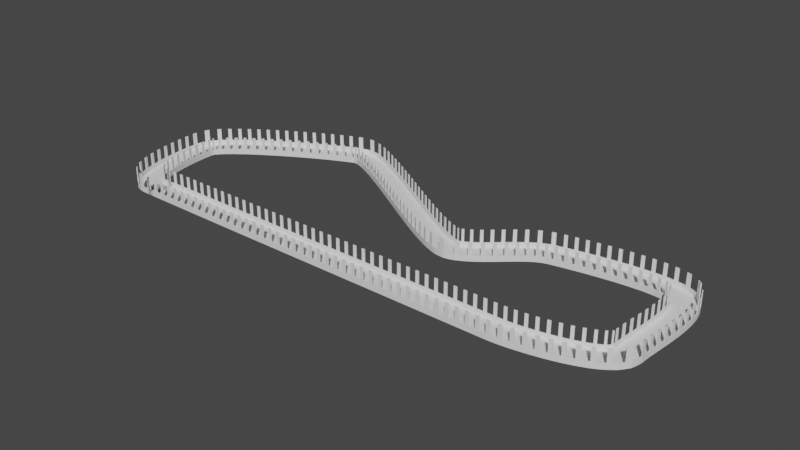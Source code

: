 # Source: Testing_Track_piatto_.blend  (saved by Blender 2.80.75; exported with 4.5.12 LTS)
import bpy
from mathutils import Matrix  # noqa: F401  (used for matrix-valued properties, if any)

bpy.ops.wm.read_factory_settings(use_empty=True)
scene = bpy.context.scene
scene.name = 'Scene'

# ---- collections
col_collection = bpy.data.collections.new('Collection'); scene.collection.children.link(col_collection)

# ---- world
world_world = bpy.data.worlds.new('World'); scene.world = world_world
world_world.use_nodes = True; world_world.node_tree.nodes.clear()
_N = world_world.node_tree.nodes; _L = world_world.node_tree.links
n0 = _N.new('ShaderNodeOutputWorld'); n0.name = 'World Output'; n0.location = (300, 300)
n1 = _N.new('ShaderNodeBackground'); n1.name = 'Background'; n1.location = (10, 300)
n1.inputs[0].default_value = (0.05088, 0.05088, 0.05088, 1.0)
_L.new(n1.outputs[0], n0.inputs[0])
n0.is_active_output = True
world_world.color = (0.05088, 0.05088, 0.05088)
world_world.use_sun_shadow = False
world_world.sun_shadow_jitter_overblur = 0.0

# ---- meshes
me_cube_001 = bpy.data.meshes.new('Cube.001')
me_cube_001.from_pydata([(-0.2084, -0.534, -0.03497), (-0.2084, -0.534, 0.03497), (0.2084, -0.534, -0.03497), (0.2084, -0.534, 0.03497), (-0.2084, 0.0, -0.03497), (-0.2084, 0.0, 0.003078), (0.2084, 0.0, -0.03497), (0.2084, 0.0, 0.003078), (-0.2084, -0.4998, -0.03497), (0.2084, -0.4998, 0.03497), (-0.2084, -0.4998, 0.03497), (0.2084, -0.4998, -0.03497), (0.2084, -0.4998, 0.2104), (0.2084, -0.534, 0.2104), (-0.2084, -0.534, 0.2104), (-0.2084, -0.4998, 0.2104), (-0.06948, -0.534, -0.03497), (0.06948, -0.534, -0.03497), (0.06948, -0.534, 0.03497), (-0.06948, -0.534, 0.03497), (-0.06948, 0.0, 0.003078), (0.06948, 0.0, 0.003078), (0.06948, 0.0, -0.03497), (-0.06948, 0.0, -0.03497), (-0.06948, -0.4998, 0.03497), (0.06948, -0.4998, 0.03497), (0.06948, -0.4998, -0.03497), (-0.06948, -0.4998, -0.03497), (0.06948, -0.534, 0.2104), (-0.06948, -0.534, 0.2104), (-0.06948, -0.4998, 0.2104), (0.06948, -0.4998, 0.2104), (0.06948, -0.534, 0.7393), (-0.06948, -0.534, 0.7393), (-0.06948, -0.4998, 0.7393), (0.06948, -0.4998, 0.7393), (-0.2084, -0.4481, 0.01167), (-0.2084, -0.3945, 0.005531), (-0.2084, -0.3408, 0.003078), (-0.2084, -0.2871, 0.003078), (-0.2084, -0.2335, 0.003078), (-0.2084, -0.2301, 0.003078), (-0.2084, -0.2227, 0.003078), (-0.2084, -0.2167, 0.003078), (-0.2084, -0.163, 0.003078), (-0.2084, -0.1093, 0.003078), (-0.2084, -0.05567, 0.003078), (0.2084, -0.4481, -0.03497), (0.2084, -0.3945, -0.03497), (0.2084, -0.3408, -0.03497), (0.2084, -0.2871, -0.03497), (0.2084, -0.2335, -0.03497), (0.2084, -0.2301, -0.03497), (0.2084, -0.2227, -0.03497), (0.2084, -0.2167, -0.03497), (0.2084, -0.163, -0.03497), (0.2084, -0.1093, -0.03497), (0.2084, -0.05567, -0.03497), (-0.2084, -0.05567, -0.03497), (-0.2084, -0.1093, -0.03497), (-0.2084, -0.163, -0.03497), (-0.2084, -0.2167, -0.03497), (-0.2084, -0.2227, -0.03497), (-0.2084, -0.2301, -0.03497), (-0.2084, -0.2335, -0.03497), (-0.2084, -0.2871, -0.03497), (-0.2084, -0.3408, -0.03497), (-0.2084, -0.3945, -0.03497), (-0.2084, -0.4481, -0.03497), (0.2084, -0.05567, 0.003078), (0.2084, -0.1093, 0.003078), (0.2084, -0.163, 0.003078), (0.2084, -0.2167, 0.003078), (0.2084, -0.2227, 0.003078), (0.2084, -0.2301, 0.003078), (0.2084, -0.2335, 0.003078), (0.2084, -0.2871, 0.003078), (0.2084, -0.3408, 0.003078), (0.2084, -0.3945, 0.005531), (0.2084, -0.4481, 0.01167), (-0.06948, -0.05567, -0.03497), (-0.06948, -0.1093, -0.03497), (-0.06948, -0.163, -0.03497), (-0.06948, -0.2167, -0.03497), (-0.06948, -0.2227, -0.03497), (-0.06948, -0.2301, -0.03497), (-0.06948, -0.2335, -0.03497), (-0.06948, -0.2871, -0.03497), (-0.06948, -0.3408, -0.03497), (-0.06948, -0.3945, -0.03497), (-0.06948, -0.4481, -0.03497), (0.06948, -0.05567, -0.03497), (0.06948, -0.1093, -0.03497), (0.06948, -0.163, -0.03497), (0.06948, -0.2167, -0.03497), (0.06948, -0.2227, -0.03497), (0.06948, -0.2301, -0.03497), (0.06948, -0.2335, -0.03497), (0.06948, -0.2871, -0.03497), (0.06948, -0.3408, -0.03497), (0.06948, -0.3945, -0.03497), (0.06948, -0.4481, -0.03497), (0.06948, -0.05567, 0.003078), (0.06948, -0.1093, 0.003078), (0.06948, -0.163, 0.003078), (0.06948, -0.2167, 0.003078), (0.06948, -0.2227, 0.003078), (0.06948, -0.2301, 0.003078), (0.06948, -0.2335, 0.003078), (0.06948, -0.2871, 0.003078), (0.06948, -0.3408, 0.003078), (0.06948, -0.3945, 0.005531), (0.06948, -0.4481, 0.01167), (-0.06948, -0.05567, 0.003078), (-0.06948, -0.1093, 0.003078), (-0.06948, -0.163, 0.003078), (-0.06948, -0.2167, 0.003078), (-0.06948, -0.2227, 0.003078), (-0.06948, -0.2301, 0.003078), (-0.06948, -0.2335, 0.003078), (-0.06948, -0.2871, 0.003078), (-0.06948, -0.3408, 0.003078), (-0.06948, -0.3945, 0.005531), (-0.06948, -0.4481, 0.01167)], [], [(11, 9, 3, 2), (16, 19, 1, 0), (26, 11, 2, 17), (3, 9, 12, 13), (58, 46, 5, 4), (0, 1, 10, 8), (123, 36, 10, 24), (101, 47, 11, 26), (47, 79, 9, 11), (30, 15, 14, 29), (18, 3, 13, 28), (10, 1, 14, 15), (24, 10, 15, 30), (9, 25, 31, 12), (25, 24, 30, 31), (1, 19, 29, 14), (19, 18, 28, 29), (12, 31, 28, 13), (28, 31, 35, 32), (68, 90, 27, 8), (90, 101, 26, 27), (79, 112, 25, 9), (112, 123, 24, 25), (8, 27, 16, 0), (27, 26, 17, 16), (2, 3, 18, 17), (17, 18, 19, 16), (35, 34, 33, 32), (30, 29, 33, 34), (31, 30, 34, 35), (29, 28, 32, 33), (21, 20, 113, 102), (102, 113, 114, 103), (103, 114, 115, 104), (104, 115, 116, 105), (105, 116, 117, 106), (106, 117, 118, 107), (107, 118, 119, 108), (108, 119, 120, 109), (109, 120, 121, 110), (110, 121, 122, 111), (111, 122, 123, 112), (7, 21, 102, 69), (69, 102, 103, 70), (70, 103, 104, 71), (71, 104, 105, 72), (72, 105, 106, 73), (73, 106, 107, 74), (74, 107, 108, 75), (75, 108, 109, 76), (76, 109, 110, 77), (77, 110, 111, 78), (78, 111, 112, 79), (23, 22, 91, 80), (80, 91, 92, 81), (81, 92, 93, 82), (82, 93, 94, 83), (83, 94, 95, 84), (84, 95, 96, 85), (85, 96, 97, 86), (86, 97, 98, 87), (87, 98, 99, 88), (88, 99, 100, 89), (89, 100, 101, 90), (4, 23, 80, 58), (58, 80, 81, 59), (59, 81, 82, 60), (60, 82, 83, 61), (61, 83, 84, 62), (62, 84, 85, 63), (63, 85, 86, 64), (64, 86, 87, 65), (65, 87, 88, 66), (66, 88, 89, 67), (67, 89, 90, 68), (6, 7, 69, 57), (57, 69, 70, 56), (56, 70, 71, 55), (55, 71, 72, 54), (54, 72, 73, 53), (53, 73, 74, 52), (52, 74, 75, 51), (51, 75, 76, 50), (50, 76, 77, 49), (49, 77, 78, 48), (48, 78, 79, 47), (22, 6, 57, 91), (91, 57, 56, 92), (92, 56, 55, 93), (93, 55, 54, 94), (94, 54, 53, 95), (95, 53, 52, 96), (96, 52, 51, 97), (97, 51, 50, 98), (98, 50, 49, 99), (99, 49, 48, 100), (100, 48, 47, 101), (20, 5, 46, 113), (113, 46, 45, 114), (114, 45, 44, 115), (115, 44, 43, 116), (116, 43, 42, 117), (117, 42, 41, 118), (118, 41, 40, 119), (119, 40, 39, 120), (120, 39, 38, 121), (121, 38, 37, 122), (122, 37, 36, 123), (8, 10, 36, 68), (68, 36, 37, 67), (67, 37, 38, 66), (66, 38, 39, 65), (65, 39, 40, 64), (64, 40, 41, 63), (63, 41, 42, 62), (62, 42, 43, 61), (61, 43, 44, 60), (60, 44, 45, 59), (59, 45, 46, 58)])
_uv = me_cube_001.uv_layers.new(name='UVMap')
_uv.uv.foreach_set('vector', [0.375, 0.7437, 0.625, 0.7437, 0.625, 0.75, 0.375, 0.75, 0.375, 0.9167, 0.625, 0.9167, 0.625, 1.0, 0.375, 1.0, 0.2917, 0.7437, 0.375, 0.7437, 0.375, 0.75, 0.2917, 0.75, 0.625, 0.75, 0.625, 0.7437, 0.625, 0.7437, 0.625, 0.75, 0.375, 0.1147, 0.625, 0.1147, 0.625, 0.125, 0.375, 0.125, 0.375, 0.0, 0.625, 0.0, 0.625, 0.006297, 0.375, 0.006297, 0.7917, 0.7342, 0.875, 0.7342, 0.875, 0.7437, 0.7917, 0.7437, 0.2917, 0.7342, 0.375, 0.7342, 0.375, 0.7437, 0.2917, 0.7437, 0.375, 0.7342, 0.625, 0.7342, 0.625, 0.7437, 0.375, 0.7437, 0.7917, 0.7437, 0.875, 0.7437, 0.875, 0.75, 0.7917, 0.75, 0.625, 0.8333, 0.625, 0.75, 0.625, 0.75, 0.625, 0.8333, 0.625, 0.006297, 0.625, 0.0, 0.625, 0.0, 0.625, 0.006297, 0.7917, 0.7437, 0.875, 0.7437, 0.875, 0.7437, 0.7917, 0.7437, 0.625, 0.7437, 0.7083, 0.7437, 0.7083, 0.7437, 0.625, 0.7437, 0.7083, 0.7437, 0.7917, 0.7437, 0.7917, 0.7437, 0.7083, 0.7437, 0.625, 1.0, 0.625, 0.9167, 0.625, 0.9167, 0.625, 1.0, 0.625, 0.9167, 0.625, 0.8333, 0.625, 0.8333, 0.625, 0.9167, 0.625, 0.7437, 0.7083, 0.7437, 0.7083, 0.75, 0.625, 0.75, 0.7083, 0.75, 0.7083, 0.7437, 0.7083, 0.7437, 0.7083, 0.75, 0.125, 0.7342, 0.2083, 0.7342, 0.2083, 0.7437, 0.125, 0.7437, 0.2083, 0.7342, 0.2917, 0.7342, 0.2917, 0.7437, 0.2083, 0.7437, 0.625, 0.7342, 0.7083, 0.7342, 0.7083, 0.7437, 0.625, 0.7437, 0.7083, 0.7342, 0.7917, 0.7342, 0.7917, 0.7437, 0.7083, 0.7437, 0.125, 0.7437, 0.2083, 0.7437, 0.2083, 0.75, 0.125, 0.75, 0.2083, 0.7437, 0.2917, 0.7437, 0.2917, 0.75, 0.2083, 0.75, 0.375, 0.75, 0.625, 0.75, 0.625, 0.8333, 0.375, 0.8333, 0.375, 0.8333, 0.625, 0.8333, 0.625, 0.9167, 0.375, 0.9167, 0.7083, 0.7437, 0.7917, 0.7437, 0.7917, 0.75, 0.7083, 0.75, 0.7917, 0.7437, 0.7917, 0.75, 0.7917, 0.75, 0.7917, 0.7437, 0.7083, 0.7437, 0.7917, 0.7437, 0.7917, 0.7437, 0.7083, 0.7437, 0.625, 0.9167, 0.625, 0.8333, 0.625, 0.8333, 0.625, 0.9167, 0.7083, 0.625, 0.7917, 0.625, 0.7917, 0.6353, 0.7083, 0.6353, 0.7083, 0.6353, 0.7917, 0.6353, 0.7917, 0.6452, 0.7083, 0.6452, 0.7083, 0.6452, 0.7917, 0.6452, 0.7917, 0.655, 0.7083, 0.655, 0.7083, 0.655, 0.7917, 0.655, 0.7917, 0.6649, 0.7083, 0.6649, 0.7083, 0.6649, 0.7917, 0.6649, 0.7917, 0.6748, 0.7083, 0.6748, 0.7083, 0.6748, 0.7917, 0.6748, 0.7917, 0.6847, 0.7083, 0.6847, 0.7083, 0.6847, 0.7917, 0.6847, 0.7917, 0.6946, 0.7083, 0.6946, 0.7083, 0.6946, 0.7917, 0.6946, 0.7917, 0.7045, 0.7083, 0.7045, 0.7083, 0.7045, 0.7917, 0.7045, 0.7917, 0.7144, 0.7083, 0.7144, 0.7083, 0.7144, 0.7917, 0.7144, 0.7917, 0.7243, 0.7083, 0.7243, 0.7083, 0.7243, 0.7917, 0.7243, 0.7917, 0.7342, 0.7083, 0.7342, 0.625, 0.625, 0.7083, 0.625, 0.7083, 0.6353, 0.625, 0.6353, 0.625, 0.6353, 0.7083, 0.6353, 0.7083, 0.6452, 0.625, 0.6452, 0.625, 0.6452, 0.7083, 0.6452, 0.7083, 0.655, 0.625, 0.655, 0.625, 0.655, 0.7083, 0.655, 0.7083, 0.6649, 0.625, 0.6649, 0.625, 0.6649, 0.7083, 0.6649, 0.7083, 0.6748, 0.625, 0.6748, 0.625, 0.6748, 0.7083, 0.6748, 0.7083, 0.6847, 0.625, 0.6847, 0.625, 0.6847, 0.7083, 0.6847, 0.7083, 0.6946, 0.625, 0.6946, 0.625, 0.6946, 0.7083, 0.6946, 0.7083, 0.7045, 0.625, 0.7045, 0.625, 0.7045, 0.7083, 0.7045, 0.7083, 0.7144, 0.625, 0.7144, 0.625, 0.7144, 0.7083, 0.7144, 0.7083, 0.7243, 0.625, 0.7243, 0.625, 0.7243, 0.7083, 0.7243, 0.7083, 0.7342, 0.625, 0.7342, 0.2083, 0.625, 0.2917, 0.625, 0.2917, 0.6353, 0.2083, 0.6353, 0.2083, 0.6353, 0.2917, 0.6353, 0.2917, 0.6452, 0.2083, 0.6452, 0.2083, 0.6452, 0.2917, 0.6452, 0.2917, 0.655, 0.2083, 0.655, 0.2083, 0.655, 0.2917, 0.655, 0.2917, 0.6649, 0.2083, 0.6649, 0.2083, 0.6649, 0.2917, 0.6649, 0.2917, 0.6748, 0.2083, 0.6748, 0.2083, 0.6748, 0.2917, 0.6748, 0.2917, 0.6847, 0.2083, 0.6847, 0.2083, 0.6847, 0.2917, 0.6847, 0.2917, 0.6946, 0.2083, 0.6946, 0.2083, 0.6946, 0.2917, 0.6946, 0.2917, 0.7045, 0.2083, 0.7045, 0.2083, 0.7045, 0.2917, 0.7045, 0.2917, 0.7144, 0.2083, 0.7144, 0.2083, 0.7144, 0.2917, 0.7144, 0.2917, 0.7243, 0.2083, 0.7243, 0.2083, 0.7243, 0.2917, 0.7243, 0.2917, 0.7342, 0.2083, 0.7342, 0.125, 0.625, 0.2083, 0.625, 0.2083, 0.6353, 0.125, 0.6353, 0.125, 0.6353, 0.2083, 0.6353, 0.2083, 0.6452, 0.125, 0.6452, 0.125, 0.6452, 0.2083, 0.6452, 0.2083, 0.655, 0.125, 0.655, 0.125, 0.655, 0.2083, 0.655, 0.2083, 0.6649, 0.125, 0.6649, 0.125, 0.6649, 0.2083, 0.6649, 0.2083, 0.6748, 0.125, 0.6748, 0.125, 0.6748, 0.2083, 0.6748, 0.2083, 0.6847, 0.125, 0.6847, 0.125, 0.6847, 0.2083, 0.6847, 0.2083, 0.6946, 0.125, 0.6946, 0.125, 0.6946, 0.2083, 0.6946, 0.2083, 0.7045, 0.125, 0.7045, 0.125, 0.7045, 0.2083, 0.7045, 0.2083, 0.7144, 0.125, 0.7144, 0.125, 0.7144, 0.2083, 0.7144, 0.2083, 0.7243, 0.125, 0.7243, 0.125, 0.7243, 0.2083, 0.7243, 0.2083, 0.7342, 0.125, 0.7342, 0.375, 0.625, 0.625, 0.625, 0.625, 0.6353, 0.375, 0.6353, 0.375, 0.6353, 0.625, 0.6353, 0.625, 0.6452, 0.375, 0.6452, 0.375, 0.6452, 0.625, 0.6452, 0.625, 0.655, 0.375, 0.655, 0.375, 0.655, 0.625, 0.655, 0.625, 0.6649, 0.375, 0.6649, 0.375, 0.6649, 0.625, 0.6649, 0.625, 0.6748, 0.375, 0.6748, 0.375, 0.6748, 0.625, 0.6748, 0.625, 0.6847, 0.375, 0.6847, 0.375, 0.6847, 0.625, 0.6847, 0.625, 0.6946, 0.375, 0.6946, 0.375, 0.6946, 0.625, 0.6946, 0.625, 0.7045, 0.375, 0.7045, 0.375, 0.7045, 0.625, 0.7045, 0.625, 0.7144, 0.375, 0.7144, 0.375, 0.7144, 0.625, 0.7144, 0.625, 0.7243, 0.375, 0.7243, 0.375, 0.7243, 0.625, 0.7243, 0.625, 0.7342, 0.375, 0.7342, 0.2917, 0.625, 0.375, 0.625, 0.375, 0.6353, 0.2917, 0.6353, 0.2917, 0.6353, 0.375, 0.6353, 0.375, 0.6452, 0.2917, 0.6452, 0.2917, 0.6452, 0.375, 0.6452, 0.375, 0.655, 0.2917, 0.655, 0.2917, 0.655, 0.375, 0.655, 0.375, 0.6649, 0.2917, 0.6649, 0.2917, 0.6649, 0.375, 0.6649, 0.375, 0.6748, 0.2917, 0.6748, 0.2917, 0.6748, 0.375, 0.6748, 0.375, 0.6847, 0.2917, 0.6847, 0.2917, 0.6847, 0.375, 0.6847, 0.375, 0.6946, 0.2917, 0.6946, 0.2917, 0.6946, 0.375, 0.6946, 0.375, 0.7045, 0.2917, 0.7045, 0.2917, 0.7045, 0.375, 0.7045, 0.375, 0.7144, 0.2917, 0.7144, 0.2917, 0.7144, 0.375, 0.7144, 0.375, 0.7243, 0.2917, 0.7243, 0.2917, 0.7243, 0.375, 0.7243, 0.375, 0.7342, 0.2917, 0.7342, 0.7917, 0.625, 0.875, 0.625, 0.875, 0.6353, 0.7917, 0.6353, 0.7917, 0.6353, 0.875, 0.6353, 0.875, 0.6452, 0.7917, 0.6452, 0.7917, 0.6452, 0.875, 0.6452, 0.875, 0.655, 0.7917, 0.655, 0.7917, 0.655, 0.875, 0.655, 0.875, 0.6649, 0.7917, 0.6649, 0.7917, 0.6649, 0.875, 0.6649, 0.875, 0.6748, 0.7917, 0.6748, 0.7917, 0.6748, 0.875, 0.6748, 0.875, 0.6847, 0.7917, 0.6847, 0.7917, 0.6847, 0.875, 0.6847, 0.875, 0.6946, 0.7917, 0.6946, 0.7917, 0.6946, 0.875, 0.6946, 0.875, 0.7045, 0.7917, 0.7045, 0.7917, 0.7045, 0.875, 0.7045, 0.875, 0.7144, 0.7917, 0.7144, 0.7917, 0.7144, 0.875, 0.7144, 0.875, 0.7243, 0.7917, 0.7243, 0.7917, 0.7243, 0.875, 0.7243, 0.875, 0.7342, 0.7917, 0.7342, 0.375, 0.006297, 0.625, 0.006297, 0.625, 0.01582, 0.375, 0.01582, 0.375, 0.01582, 0.625, 0.01582, 0.625, 0.02571, 0.375, 0.02571, 0.375, 0.02571, 0.625, 0.02571, 0.625, 0.0356, 0.375, 0.0356, 0.375, 0.0356, 0.625, 0.0356, 0.625, 0.0455, 0.375, 0.0455, 0.375, 0.0455, 0.625, 0.0455, 0.625, 0.05539, 0.375, 0.05539, 0.375, 0.05539, 0.625, 0.05539, 0.625, 0.06528, 0.375, 0.06528, 0.375, 0.06528, 0.625, 0.06528, 0.625, 0.07517, 0.375, 0.07517, 0.375, 0.07517, 0.625, 0.07517, 0.625, 0.08506, 0.375, 0.08506, 0.375, 0.08506, 0.625, 0.08506, 0.625, 0.09495, 0.375, 0.09495, 0.375, 0.09495, 0.625, 0.09495, 0.625, 0.1048, 0.375, 0.1048, 0.375, 0.1048, 0.625, 0.1048, 0.625, 0.1147, 0.375, 0.1147])
me_cube_001.use_remesh_preserve_volume = False
me_cube_001.use_remesh_preserve_attributes = False
me_cube_001.use_mirror_vertex_groups = False
me_cube_001.update()

# ---- curves / text
cu_beziercurve = bpy.data.curves.new('BezierCurve', 'CURVE')
cu_beziercurve.dimensions = '3D'
_sp = cu_beziercurve.splines.new('BEZIER'); _sp.bezier_points.add(8)
_sp.bezier_points.foreach_set('co', [-1.0, 0.0, 0.0, 11.0, 0.0, 0.0, 15.05, 1.538, 0.0, 14.87, 5.719, 0.0, 9.587, 5.515, 0.0, 6.561, 3.481, 0.0, -1.719, 7.825, 0.0, -7.647, 3.971, 0.0, -6.439, 0.01911, 0.0])
_sp.bezier_points.foreach_set('handle_left', [-1.707, 0.0006883, 0.0, 10.0, 0.0, 0.0, 15.05, 0.5379, 0.0, 15.6, 5.032, 0.0, 10.56, 5.737, 0.0, 7.536, 3.703, 0.0, -0.7438, 8.047, 0.0, -7.588, 4.969, 0.0, -7.438, 0.02704, 0.0])
_sp.bezier_points.foreach_set('handle_right', [-0.2929, -0.0006883, 0.0, 12.0, 0.0, 0.0, 15.05, 2.538, 0.0, 14.15, 6.405, 0.0, 8.611, 5.293, 0.0, 5.586, 3.259, 0.0, -2.694, 7.603, 0.0, -7.706, 2.973, 0.0, -5.439, 0.01117, 0.0])
for _p, _l, _r in zip(_sp.bezier_points, ['ALIGNED', 'ALIGNED', 'ALIGNED', 'ALIGNED', 'ALIGNED', 'ALIGNED', 'ALIGNED', 'ALIGNED', 'ALIGNED'], ['ALIGNED', 'ALIGNED', 'ALIGNED', 'ALIGNED', 'ALIGNED', 'ALIGNED', 'ALIGNED', 'ALIGNED', 'ALIGNED']): _p.handle_left_type = _l; _p.handle_right_type = _r
_sp.order_u = 0
_sp.order_v = 0
_sp.use_cyclic_u = True
cu_beziercurve.use_path = True
cu_beziercurve.use_path_clamp = True
cu_beziercurve.fill_mode = 'FULL'

# ---- objects
ob_beziercurve = bpy.data.objects.new('BezierCurve', cu_beziercurve)
ob_cube = bpy.data.objects.new('Cube', me_cube_001)

# ---- transforms, parenting, visibility, modifiers, constraints
ob_beziercurve.location = (0.0, 0.0, 0.0)
ob_beziercurve.lineart.crease_threshold = 0.0
ob_cube.location = (0.0, 0.0, 0.0)
ob_cube.lineart.crease_threshold = 0.0
_m = ob_cube.modifiers.new('Mirror', 'MIRROR')
_m.use_axis = (False, True, False)
_m = ob_cube.modifiers.new('Array', 'ARRAY')
_m.fit_type = 'FIT_LENGTH'
_m.fit_length = 56.7
_m.constant_offset_displace = (0.0, 0.0, 0.0)
_m = ob_cube.modifiers.new('Curve', 'CURVE')
_m.object = ob_beziercurve

# ---- collection membership
col_collection.objects.link(ob_beziercurve)
col_collection.objects.link(ob_cube)

# ---- scene / render settings (as saved in the file)
scene.frame_start = 1; scene.frame_end = 250; scene.frame_set(1)
scene.render.engine = 'BLENDER_EEVEE_NEXT'
scene.cycles.use_denoising = False
scene.cycles.samples = 128
scene.cycles.sampling_pattern = 'TABULATED_SOBOL'
scene.cycles.use_adaptive_sampling = False
scene.cycles.use_light_tree = False
scene.view_settings.view_transform = 'Filmic'
bpy.context.view_layer.update()

# ---- added for rendering (the .blend has no active camera and no usable light): camera, sun
cam_auto = bpy.data.cameras.new('AutoCamera')
cam_auto.lens = 50.0
cam_auto.sensor_width = 36.0
cam_auto.clip_end = 1000.0
ob_auto_camera = bpy.data.objects.new('AutoCamera', cam_auto)
scene.collection.objects.link(ob_auto_camera)
ob_auto_camera.location = (28.367, -25.6843, 19.7313)
ob_auto_camera.rotation_euler = (1.09748, -7.21219e-08, 0.694738)
scene.camera = ob_auto_camera
light_auto_sun = bpy.data.lights.new('AutoSun', 'SUN')
light_auto_sun.energy = 3.0
light_auto_sun.angle = 0.0523599
ob_auto_sun = bpy.data.objects.new('AutoSun', light_auto_sun)
scene.collection.objects.link(ob_auto_sun)
ob_auto_sun.rotation_euler = (0.872665, 0.174533, 0.523599)
bpy.context.view_layer.update()
